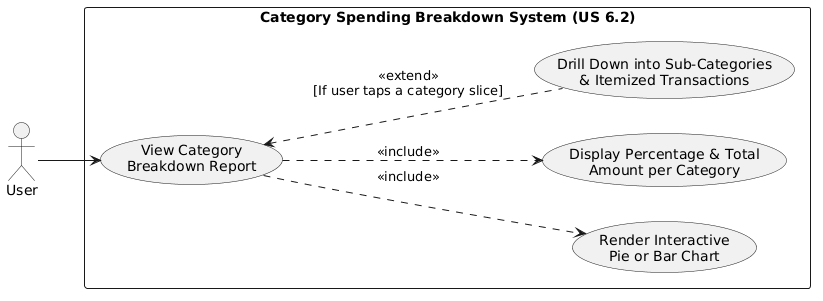

The diagram above was rendered by PlantUML. Its source (embedded in the PNG):
@startuml
left to right direction

actor "User" as U

rectangle "Category Spending Breakdown System (US 6.2)" {
  usecase "View Category\nBreakdown Report" as UC1
  usecase "Render Interactive\nPie or Bar Chart" as UC2
  usecase "Display Percentage & Total\nAmount per Category" as UC3
  usecase "Drill Down into Sub-Categories\n& Itemized Transactions" as UC4
}

U --> UC1
UC1 ..> UC2 : <<include>>
UC1 ..> UC3 : <<include>>
UC1 <.. UC4 : <<extend>>\n[If user taps a category slice]
@enduml